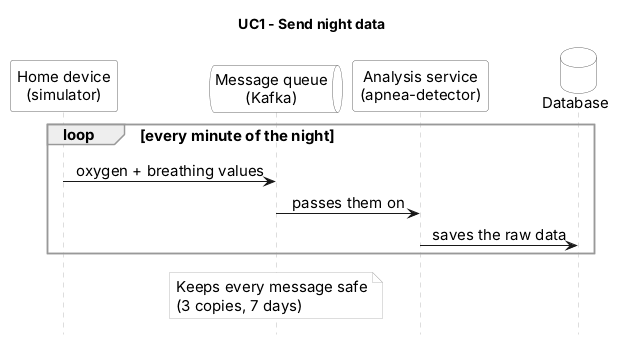

The diagram above was rendered by PlantUML. Its source (embedded in the PNG):
@startuml UC1
skinparam shadowing false
skinparam defaultFontName Arial
skinparam defaultFontSize 15
skinparam sequenceMessageAlign center
skinparam sequence {
  LifeLineBorderColor #BBBBBB
  ParticipantBorderColor #666666
  ParticipantBackgroundColor #FFFFFF
  ActorBorderColor #666666
  ActorBackgroundColor #FFFFFF
  GroupBorderColor #999999
}
skinparam database {
  BorderColor #666666
  BackgroundColor #FFFFFF
}
skinparam queue {
  BorderColor #666666
  BackgroundColor #FFFFFF
}
skinparam note {
  BorderColor #BBBBBB
  BackgroundColor #FFFFFF
}
hide footbox
title UC1 - Send night data

participant "Home device\n(simulator)" as SIM
queue "Message queue\n(Kafka)" as K
participant "Analysis service\n(apnea-detector)" as DET
database "Database" as DB

loop every minute of the night
  SIM -> K : oxygen + breathing values
  K -> DET : passes them on
  DET -> DB : saves the raw data
end

note over K : Keeps every message safe\n(3 copies, 7 days)
@enduml